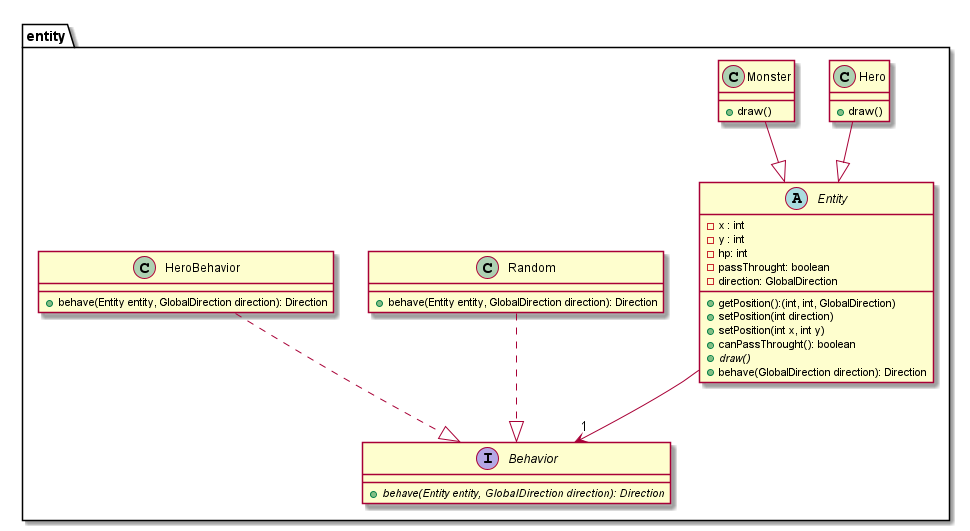

The diagram above was rendered by PlantUML. Its source (embedded in the PNG):
@startuml

package entity{

    abstract Entity{
        - x : int
        - y : int
        - hp: int
        - passThrought: boolean
        - direction: GlobalDirection
        + getPosition():(int, int, GlobalDirection)
        + setPosition(int direction)
        + setPosition(int x, int y)
        + canPassThrought(): boolean
        + {abstract} draw()
        + behave(GlobalDirection direction): Direction
    }

    class Hero {
        + draw()
    }

    class Monster{
        + draw()
    }

    interface Behavior{
        + {abstract} behave(Entity entity, GlobalDirection direction): Direction
    }

    class Random{
        + behave(Entity entity, GlobalDirection direction): Direction
    }

    class HeroBehavior{
        + behave(Entity entity, GlobalDirection direction): Direction
    }

}

Hero --|> Entity
Monster --|> Entity
Entity --> "1" Behavior
HeroBehavior ..|> Behavior
Random ..|> Behavior

@enduml